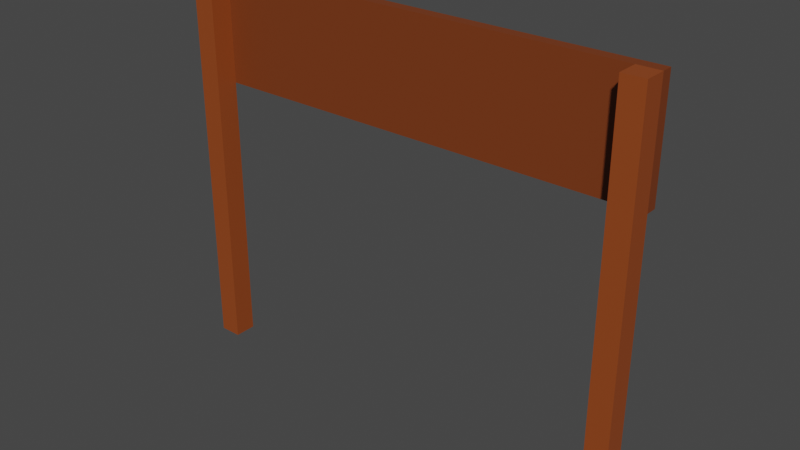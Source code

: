 # Source: MazeGate.blend  (saved by Blender 3.1.7; exported with 4.5.12 LTS)
import bpy
from mathutils import Matrix  # noqa: F401  (used for matrix-valued properties, if any)

bpy.ops.wm.read_factory_settings(use_empty=True)
scene = bpy.context.scene
scene.name = 'Scene'

# ---- collections
col_collection = bpy.data.collections.new('Collection'); scene.collection.children.link(col_collection)

# ---- materials (node trees are filled in below, after node groups)
mat_fencepost = bpy.data.materials.new('FencePost')
mat_fencepost.use_transparent_shadow = False
mat_sign = bpy.data.materials.new('Sign')
mat_sign.use_transparent_shadow = False
mat_signfront = bpy.data.materials.new('SignFront')
mat_signfront.use_transparent_shadow = False

# ---- material node trees
mat_fencepost.use_nodes = True; mat_fencepost.node_tree.nodes.clear()
_N = mat_fencepost.node_tree.nodes; _L = mat_fencepost.node_tree.links
n0 = _N.new('ShaderNodeBsdfPrincipled'); n0.name = 'Principled BSDF'; n0.location = (10, 300)
n0.distribution = 'GGX'
n0.subsurface_method = 'RANDOM_WALK_SKIN'
n0.inputs[0].default_value = (0.2874, 0.05951, 0.01096, 1.0)
n0.inputs[3].default_value = 1.45
n0.inputs[27].default_value = (0.0, 0.0, 0.0, 1.0)
n0.inputs[28].default_value = 1.0
n1 = _N.new('ShaderNodeOutputMaterial'); n1.name = 'Material Output'; n1.location = (300, 300)
_L.new(n0.outputs[0], n1.inputs[0])
n1.is_active_output = True
mat_sign.use_nodes = True; mat_sign.node_tree.nodes.clear()
_N = mat_sign.node_tree.nodes; _L = mat_sign.node_tree.links
n0 = _N.new('ShaderNodeBsdfPrincipled'); n0.name = 'Principled BSDF'; n0.location = (10, 300)
n0.distribution = 'GGX'
n0.subsurface_method = 'RANDOM_WALK_SKIN'
n0.inputs[0].default_value = (0.1902, 0.04097, 0.008168, 1.0)
n0.inputs[3].default_value = 1.45
n0.inputs[27].default_value = (0.0, 0.0, 0.0, 1.0)
n0.inputs[28].default_value = 1.0
n1 = _N.new('ShaderNodeOutputMaterial'); n1.name = 'Material Output'; n1.location = (300, 300)
_L.new(n0.outputs[0], n1.inputs[0])
n1.is_active_output = True
mat_signfront.use_nodes = True; mat_signfront.node_tree.nodes.clear()
_N = mat_signfront.node_tree.nodes; _L = mat_signfront.node_tree.links
n0 = _N.new('ShaderNodeBsdfPrincipled'); n0.name = 'Principled BSDF'; n0.location = (10, 300)
n0.distribution = 'GGX'
n0.subsurface_method = 'RANDOM_WALK_SKIN'
n0.inputs[0].default_value = (0.8, 0.002748, 0.005996, 1.0)
n0.inputs[3].default_value = 1.45
n0.inputs[27].default_value = (0.0, 0.0, 0.0, 1.0)
n0.inputs[28].default_value = 1.0
n1 = _N.new('ShaderNodeOutputMaterial'); n1.name = 'Material Output'; n1.location = (300, 300)
_L.new(n0.outputs[0], n1.inputs[0])
n1.is_active_output = True

# ---- world
world_world = bpy.data.worlds.new('World'); scene.world = world_world
world_world.use_nodes = True; world_world.node_tree.nodes.clear()
_N = world_world.node_tree.nodes; _L = world_world.node_tree.links
n0 = _N.new('ShaderNodeOutputWorld'); n0.name = 'World Output'; n0.location = (300, 300)
n1 = _N.new('ShaderNodeBackground'); n1.name = 'Background'; n1.location = (10, 300)
n1.inputs[0].default_value = (0.05088, 0.05088, 0.05088, 1.0)
_L.new(n1.outputs[0], n0.inputs[0])
n0.is_active_output = True
world_world.color = (0.05088, 0.05088, 0.05088)
world_world.use_sun_shadow = False
world_world.sun_shadow_jitter_overblur = 0.0

# ---- meshes
me_cube_001 = bpy.data.meshes.new('Cube.001')
me_cube_001.from_pydata([(0.0, 0.2, 2.5), (0.0, 0.2, 3.5), (0.0, 0.3, 2.5), (0.0, 0.3, 3.5), (4.2, 0.2, 2.5), (4.2, 0.2, 3.5), (4.2, 0.3, 2.5), (4.2, 0.3, 3.5), (0.2, 0.2, 3.5), (0.2, 0.2, -5.96e-08), (0.2, -7.451e-09, 3.5), (0.2, -7.451e-09, -5.96e-08), (7.451e-09, 0.2, 3.5), (7.451e-09, 0.2, -5.96e-08), (7.451e-09, -7.451e-09, 3.5), (7.451e-09, -7.451e-09, -5.96e-08), (4.2, 0.2, 3.5), (4.2, 0.2, -5.96e-08), (4.2, -7.451e-09, 3.5), (4.2, -7.451e-09, -5.96e-08), (4.0, 0.2, 3.5), (4.0, 0.2, -5.96e-08), (4.0, -7.451e-09, 3.5), (4.0, -7.451e-09, -5.96e-08)], [], [(0, 1, 3, 2), (2, 3, 7, 6), (6, 7, 5, 4), (4, 5, 1, 0), (2, 6, 4, 0), (7, 3, 1, 5), (8, 12, 14, 10), (11, 10, 14, 15), (15, 14, 12, 13), (13, 9, 11, 15), (9, 8, 10, 11), (13, 12, 8, 9), (16, 20, 22, 18), (19, 18, 22, 23), (23, 22, 20, 21), (21, 17, 19, 23), (17, 16, 18, 19), (21, 20, 16, 17)])
me_cube_001.polygons.foreach_set('material_index', [1, 2, 1, 1, 1, 1, 0, 0, 0, 0, 0, 0, 0, 0, 0, 0, 0, 0])
_uv = me_cube_001.uv_layers.new(name='UVMap')
_uv.uv.foreach_set('vector', [0.375, 0.0, 0.625, 0.0, 0.625, 0.25, 0.375, 0.25, 8.491e-06, 2.98e-08, 1.0, 2.98e-08, 1.0, 1.0, 8.491e-06, 1.0, 0.375, 0.5, 0.625, 0.5, 0.625, 0.75, 0.375, 0.75, 0.375, 0.75, 0.625, 0.75, 0.625, 1.0, 0.375, 1.0, 0.125, 0.5, 0.375, 0.5, 0.375, 0.75, 0.125, 0.75, 0.625, 0.5, 0.875, 0.5, 0.875, 0.75, 0.625, 0.75, 0.625, 0.5, 0.875, 0.5, 0.875, 0.75, 0.625, 0.75, 0.375, 0.75, 0.625, 0.75, 0.625, 1.0, 0.375, 1.0, 0.375, 0.0, 0.625, 0.0, 0.625, 0.25, 0.375, 0.25, 0.125, 0.5, 0.375, 0.5, 0.375, 0.75, 0.125, 0.75, 0.375, 0.5, 0.625, 0.5, 0.625, 0.75, 0.375, 0.75, 0.375, 0.25, 0.625, 0.25, 0.625, 0.5, 0.375, 0.5, 0.625, 0.5, 0.875, 0.5, 0.875, 0.75, 0.625, 0.75, 0.375, 0.75, 0.625, 0.75, 0.625, 1.0, 0.375, 1.0, 0.375, 0.0, 0.625, 0.0, 0.625, 0.25, 0.375, 0.25, 0.125, 0.5, 0.375, 0.5, 0.375, 0.75, 0.125, 0.75, 0.375, 0.5, 0.625, 0.5, 0.625, 0.75, 0.375, 0.75, 0.375, 0.25, 0.625, 0.25, 0.625, 0.5, 0.375, 0.5])
me_cube_001.materials.append(mat_fencepost)
me_cube_001.materials.append(mat_sign)
me_cube_001.materials.append(mat_signfront)
me_cube_001.use_remesh_fix_poles = True
me_cube_001.use_remesh_preserve_attributes = False
me_cube_001.update()

# ---- objects
ob_mazegate = bpy.data.objects.new('MazeGate', me_cube_001)

# ---- transforms, parenting, visibility, modifiers, constraints
ob_mazegate.location = (0.0, 0.0, 0.0)

# ---- collection membership
col_collection.objects.link(ob_mazegate)

# ---- scene / render settings (as saved in the file)
scene.frame_start = 1; scene.frame_end = 250; scene.frame_set(1)
scene.render.engine = 'BLENDER_EEVEE_NEXT'
scene.cycles.sampling_pattern = 'TABULATED_SOBOL'
scene.cycles.use_light_tree = False
scene.view_settings.view_transform = 'Filmic'
bpy.context.view_layer.update()

# ---- added for rendering (the .blend has no active camera and no usable light): camera, sun
cam_auto = bpy.data.cameras.new('AutoCamera')
cam_auto.lens = 50.0
cam_auto.sensor_width = 36.0
cam_auto.clip_end = 1000.0
ob_auto_camera = bpy.data.objects.new('AutoCamera', cam_auto)
scene.collection.objects.link(ob_auto_camera)
ob_auto_camera.location = (7.16597, -5.92917, 5.80278)
ob_auto_camera.rotation_euler = (1.09748, -7.21219e-08, 0.694738)
scene.camera = ob_auto_camera
light_auto_sun = bpy.data.lights.new('AutoSun', 'SUN')
light_auto_sun.energy = 3.0
light_auto_sun.angle = 0.0523599
ob_auto_sun = bpy.data.objects.new('AutoSun', light_auto_sun)
scene.collection.objects.link(ob_auto_sun)
ob_auto_sun.rotation_euler = (0.872665, 0.174533, 0.523599)
bpy.context.view_layer.update()
